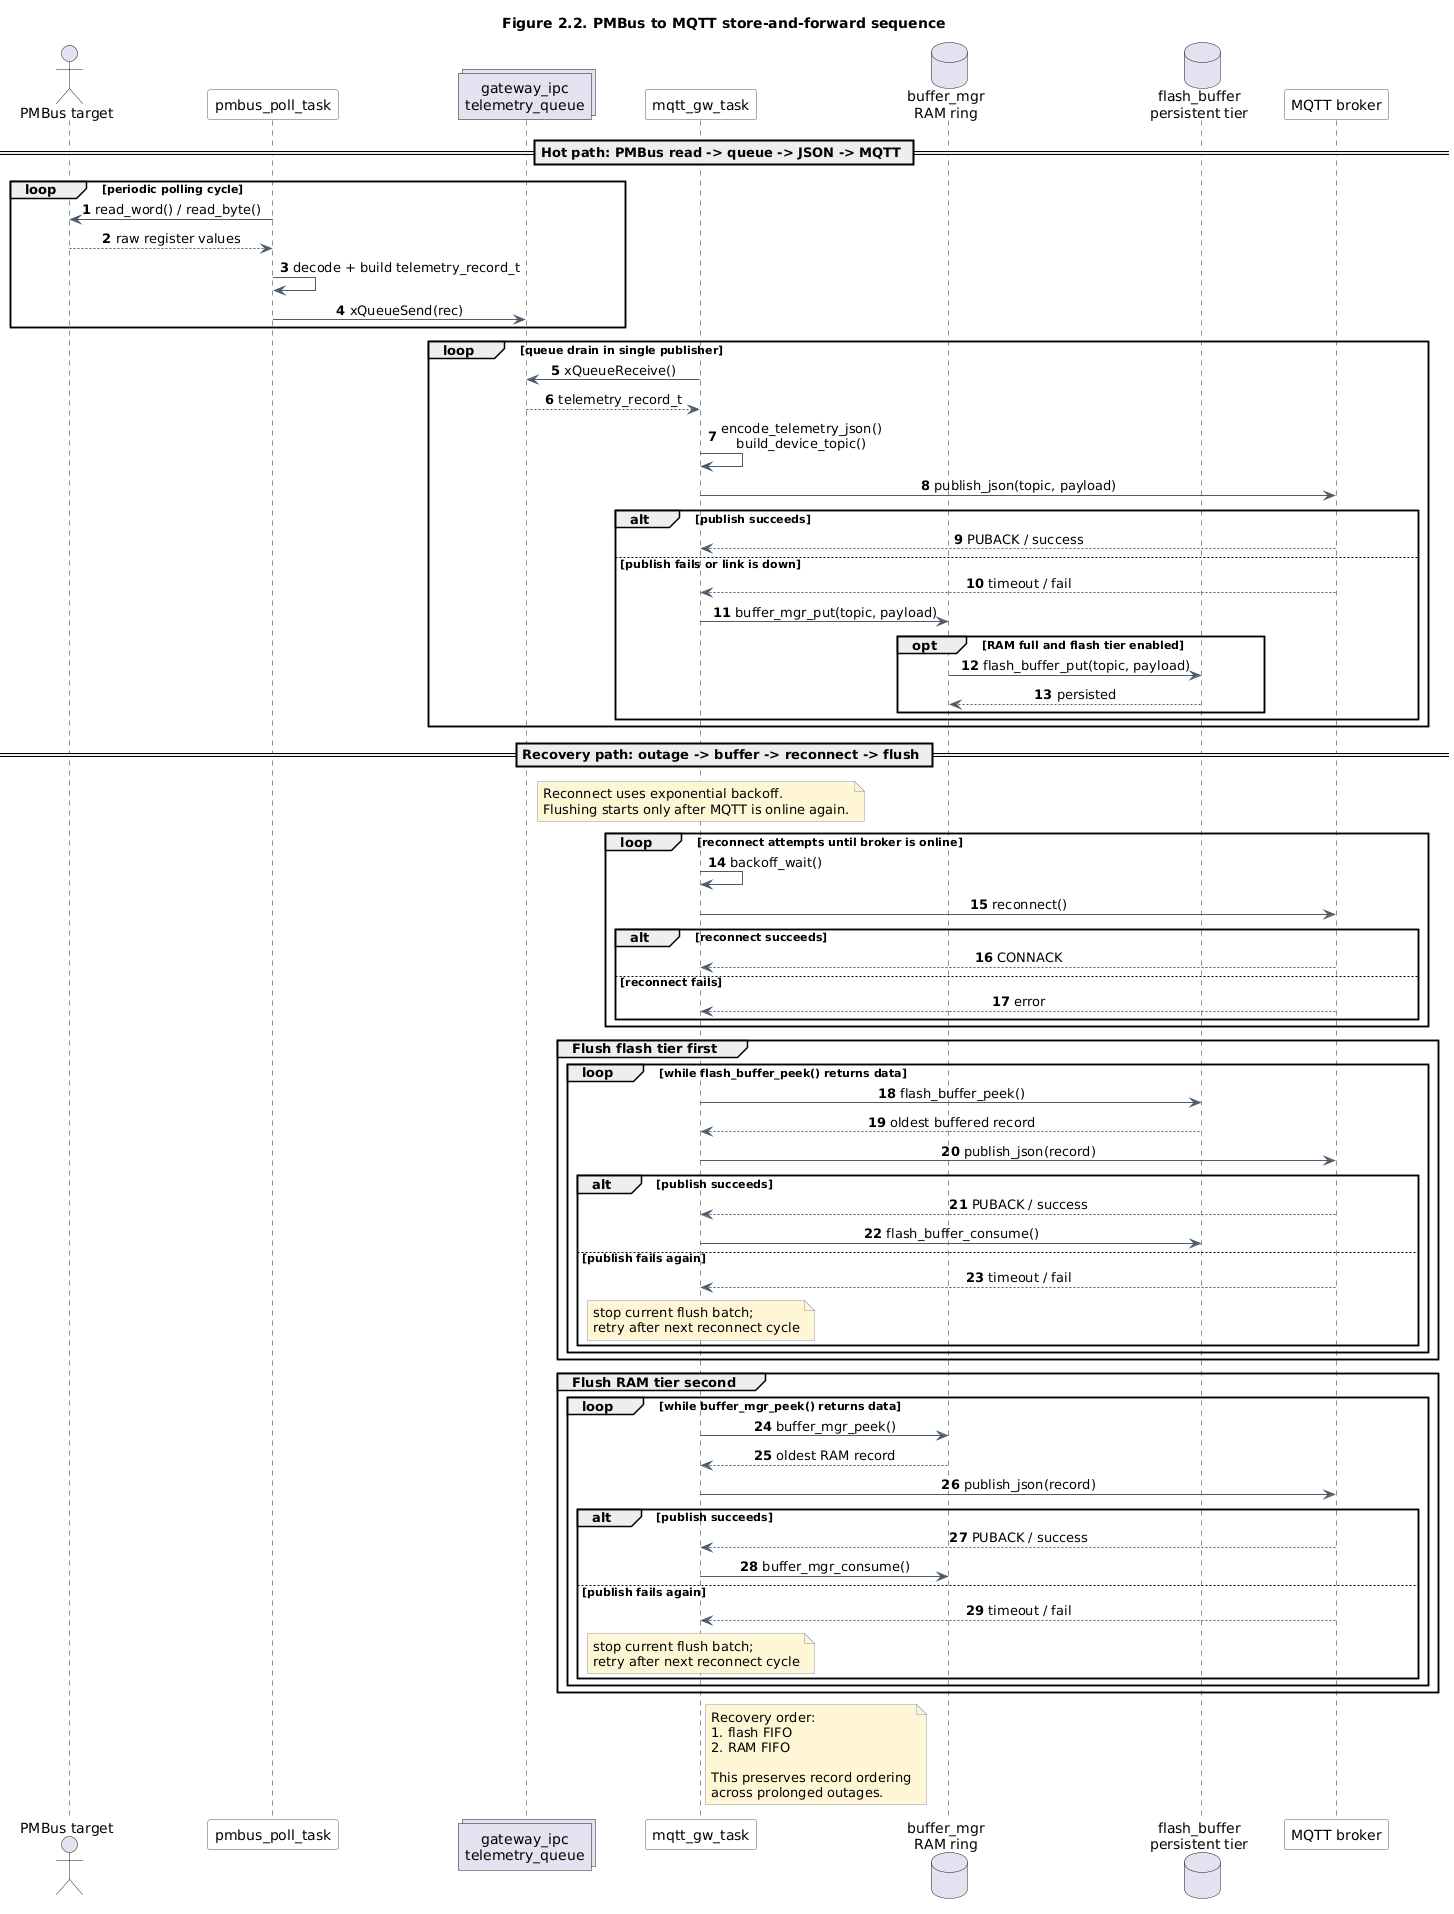

The diagram above was rendered by PlantUML. Its source (embedded in the PNG):
@startuml
title Figure 2.2. PMBus to MQTT store-and-forward sequence

skinparam shadowing false
skinparam responseMessageBelowArrow true
skinparam sequenceMessageAlign center
skinparam ParticipantPadding 20
skinparam BoxPadding 10
skinparam ArrowColor #4E5B6A
skinparam LifeLineBorderColor #7C8A99
skinparam LifeLineBackgroundColor #F8F9FB
skinparam ParticipantBorderColor #4E5B6A
skinparam ParticipantBackgroundColor #FFFFFF
skinparam NoteBorderColor #8D99AE
skinparam NoteBackgroundColor #FFF6D5

skinparam participant {
  FontName Courier New
}

autonumber

actor "PMBus target" as target
participant "pmbus_poll_task" as poll
collections "gateway_ipc\ntelemetry_queue" as tq
participant "mqtt_gw_task" as mqtt
database "buffer_mgr\nRAM ring" as ram
database "flash_buffer\npersistent tier" as flash
participant "MQTT broker" as broker

== Hot path: PMBus read -> queue -> JSON -> MQTT ==

loop periodic polling cycle
  poll -> target : read_word() / read_byte()
  target --> poll : raw register values
  poll -> poll : decode + build telemetry_record_t
  poll -> tq : xQueueSend(rec)
end

loop queue drain in single publisher
  mqtt -> tq : xQueueReceive()
  tq --> mqtt : telemetry_record_t
  mqtt -> mqtt : encode_telemetry_json()\nbuild_device_topic()
  mqtt -> broker : publish_json(topic, payload)

  alt publish succeeds
    broker --> mqtt : PUBACK / success
  else publish fails or link is down
    broker --> mqtt : timeout / fail
    mqtt -> ram : buffer_mgr_put(topic, payload)

    opt RAM full and flash tier enabled
      ram -> flash : flash_buffer_put(topic, payload)
      flash --> ram : persisted
    end
  end
end

== Recovery path: outage -> buffer -> reconnect -> flush ==

note over mqtt
Reconnect uses exponential backoff.
Flushing starts only after MQTT is online again.
end note

loop reconnect attempts until broker is online
  mqtt -> mqtt : backoff_wait()
  mqtt -> broker : reconnect()

  alt reconnect succeeds
    broker --> mqtt : CONNACK
  else reconnect fails
    broker --> mqtt : error
  end
end

group Flush flash tier first
  loop while flash_buffer_peek() returns data
    mqtt -> flash : flash_buffer_peek()
    flash --> mqtt : oldest buffered record
    mqtt -> broker : publish_json(record)

    alt publish succeeds
      broker --> mqtt : PUBACK / success
      mqtt -> flash : flash_buffer_consume()
    else publish fails again
      broker --> mqtt : timeout / fail
      note over mqtt
      stop current flush batch;
      retry after next reconnect cycle
      end note
    end
  end
end

group Flush RAM tier second
  loop while buffer_mgr_peek() returns data
    mqtt -> ram : buffer_mgr_peek()
    ram --> mqtt : oldest RAM record
    mqtt -> broker : publish_json(record)

    alt publish succeeds
      broker --> mqtt : PUBACK / success
      mqtt -> ram : buffer_mgr_consume()
    else publish fails again
      broker --> mqtt : timeout / fail
      note over mqtt
      stop current flush batch;
      retry after next reconnect cycle
      end note
    end
  end
end

note right of mqtt
Recovery order:
1. flash FIFO
2. RAM FIFO

This preserves record ordering
across prolonged outages.
end note

@enduml